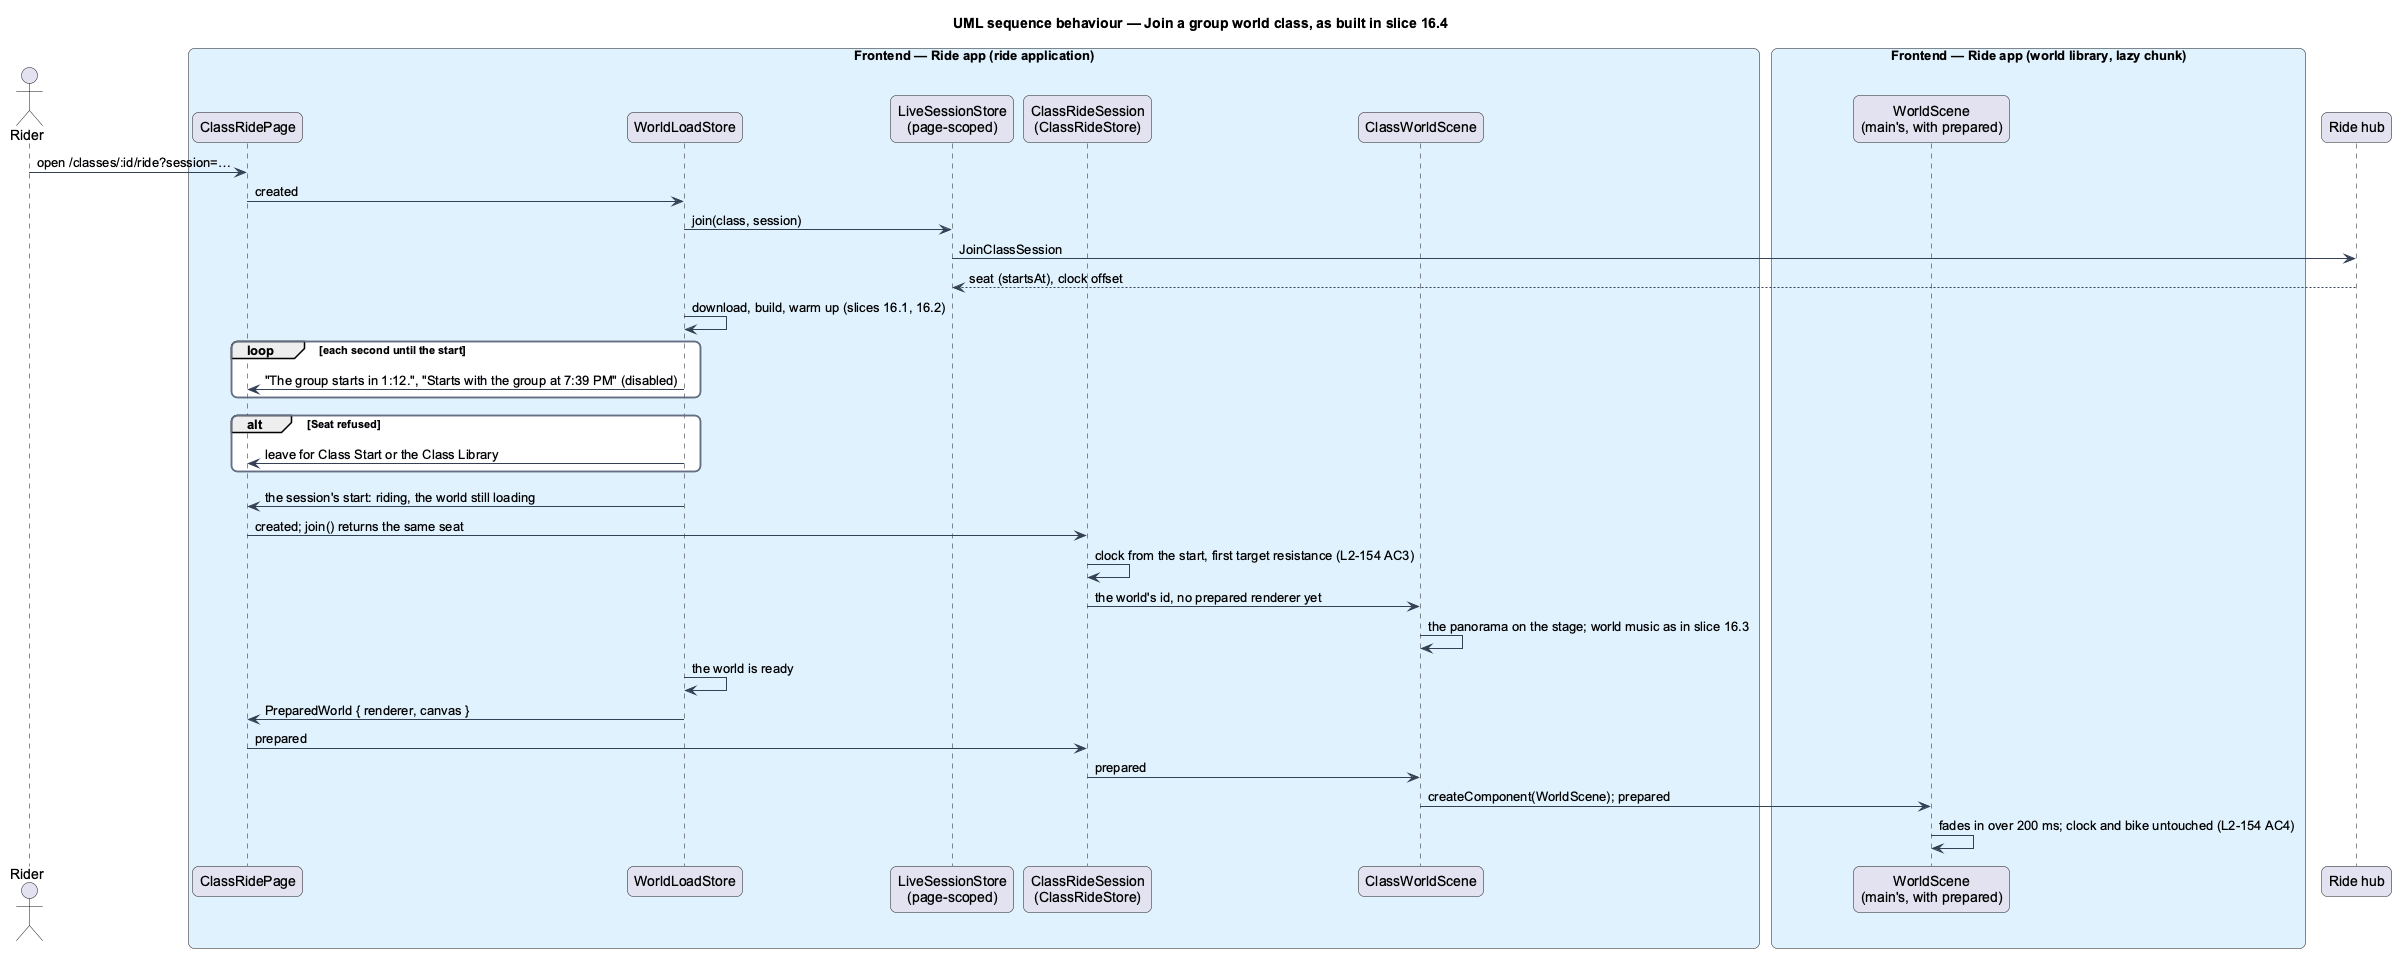

The diagram above was rendered by PlantUML. Its source (embedded in the PNG):
@startuml
title UML sequence behaviour — Join a group world class, as built in slice 16.4
skinparam backgroundColor #FFFFFF
skinparam shadowing false
skinparam roundcorner 12
skinparam defaultFontName Arial
skinparam ArrowColor #344054
skinparam rectangle {
  BorderColor #344054
  FontColor #101828
}
skinparam package {
  BorderColor #667085
  FontColor #101828
  BackgroundColor #F9FAFB
}
actor "Rider" as actor
box "Frontend — Ride app (ride application)" #E0F2FE
  participant "ClassRidePage" as page
  participant "WorldLoadStore" as store
  participant "LiveSessionStore\n(page-scoped)" as live
  participant "ClassRideSession\n(ClassRideStore)" as session
  participant "ClassWorldScene" as dir
end box
box "Frontend — Ride app (world library, lazy chunk)" #E0F2FE
  participant "WorldScene\n(main's, with prepared)" as scene
end box
participant "Ride hub" as hub
actor -> page : open /classes/:id/ride?session=…
page -> store : created
store -> live : join(class, session)
live -> hub : JoinClassSession
hub --> live : seat (startsAt), clock offset
store -> store : download, build, warm up (slices 16.1, 16.2)
loop each second until the start
  store -> page : "The group starts in 1:12.", "Starts with the group at 7:39 PM" (disabled)
end
alt Seat refused
  store -> page : leave for Class Start or the Class Library
end
store -> page : the session's start: riding, the world still loading
page -> session : created; join() returns the same seat
session -> session : clock from the start, first target resistance (L2-154 AC3)
session -> dir : the world's id, no prepared renderer yet
dir -> dir : the panorama on the stage; world music as in slice 16.3
store -> store : the world is ready
store -> page : PreparedWorld { renderer, canvas }
page -> session : prepared
session -> dir : prepared
dir -> scene : createComponent(WorldScene); prepared
scene -> scene : fades in over 200 ms; clock and bike untouched (L2-154 AC4)
@enduml